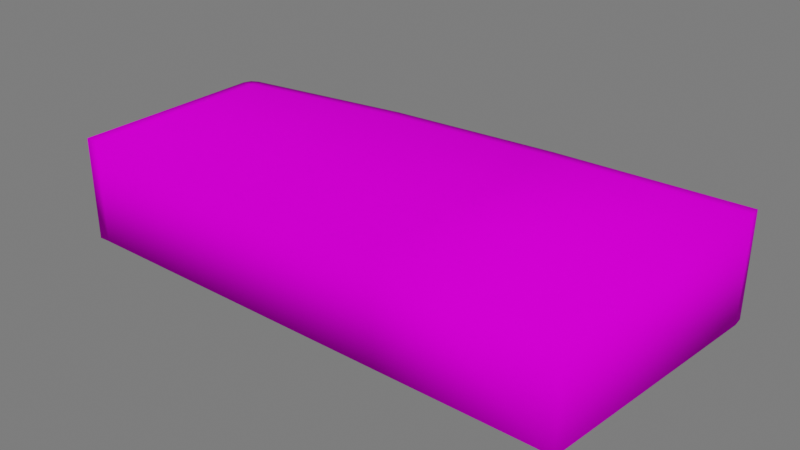 # Source: Bacon_assado.blend  (saved by Blender 3.1.7; exported with 4.5.12 LTS)
import bpy
from mathutils import Matrix  # noqa: F401  (used for matrix-valued properties, if any)

bpy.ops.wm.read_factory_settings(use_empty=True)
scene = bpy.context.scene
scene.name = 'Scene'

# ---- collections
col_collection = bpy.data.collections.new('Collection'); scene.collection.children.link(col_collection)
col_luz__camera = bpy.data.collections.new('Luz, camera'); scene.collection.children.link(col_luz__camera)
col_piso = bpy.data.collections.new('Piso'); scene.collection.children.link(col_piso)

# ---- images (referenced by path relative to the original .blend; pixels are not part of the script)
import os
ASSET_DIR = os.environ.get("B2B_ASSET_DIR", "")  # directory of the original .blend (textures are referenced by path, not embedded)
HERE = os.path.dirname(os.path.abspath(__file__))  # packed textures are extracted next to this script under _unpacked/

def load_image(name, relpath, width, height, colorspace="sRGB"):
    """Load a texture the original file referenced (path relative to the .blend, or extracted next to this script)."""
    p = next((c for c in (os.path.join(HERE, relpath), os.path.join(ASSET_DIR, relpath)) if relpath and os.path.exists(c)), "")
    if p:
        img = bpy.data.images.load(p, check_existing=True)
        img.name = name
    else:  # same state as the original file: an image datablock whose file is absent (Cycles renders it pink)
        img = bpy.data.images.new(name, width, height)
        img.source = "FILE"
        img.filepath = "//" + (relpath or name)
    img.colorspace_settings.name = colorspace
    return img
img_atlas_1_png = load_image('Atlas 1.png', 'Atlas 1.png', 1024, 1024, 'sRGB')

# ---- materials (node trees are filled in below, after node groups)
mat_atlas_2__completo = bpy.data.materials.new('Atlas 2 (Completo)')
mat_atlas_2__completo.use_transparent_shadow = False

# ---- material node trees
mat_atlas_2__completo.use_nodes = True; mat_atlas_2__completo.node_tree.nodes.clear()
_N = mat_atlas_2__completo.node_tree.nodes; _L = mat_atlas_2__completo.node_tree.links
n0 = _N.new('ShaderNodeOutputMaterial'); n0.name = 'Material Output'; n0.location = (300, 300)
n1 = _N.new('ShaderNodeBsdfPrincipled'); n1.name = 'Principled BSDF'; n1.location = (10, 300)
n1.distribution = 'GGX'
n1.subsurface_method = 'RANDOM_WALK_SKIN'
n1.inputs[2].default_value = 0.7915
n1.inputs[3].default_value = 1.45
n1.inputs[13].default_value = 0.01186
n1.inputs[27].default_value = (0.0, 0.0, 0.0, 1.0)
n1.inputs[28].default_value = 1.0
n2 = _N.new('ShaderNodeBump'); n2.name = 'Bump'; n2.location = (-173, -154)
n2.inputs[0].default_value = 0.0
n2.inputs[1].default_value = 1.0
n2.inputs[2].default_value = 1.0
n3 = _N.new('ShaderNodeTexImage'); n3.name = 'Image Texture'; n3.location = (-449, 225)
n3.image = img_atlas_1_png
_L.new(n1.outputs[0], n0.inputs[0])
_L.new(n3.outputs[0], n1.inputs[0])
_L.new(n3.outputs[0], n2.inputs[3])
_L.new(n2.outputs[0], n1.inputs[5])
n0.is_active_output = True

# ---- world
world_world = bpy.data.worlds.new('World'); scene.world = world_world
world_world.use_nodes = True; world_world.node_tree.nodes.clear()
_N = world_world.node_tree.nodes; _L = world_world.node_tree.links
n0 = _N.new('ShaderNodeOutputWorld'); n0.name = 'World Output'; n0.location = (300, 300)
n1 = _N.new('ShaderNodeBackground'); n1.name = 'Background'; n1.location = (10, 300)
n1.inputs[0].default_value = (0.05088, 0.05088, 0.05088, 1.0)
n1.inputs[1].default_value = 3.4
_L.new(n1.outputs[0], n0.inputs[0])
n0.is_active_output = True
world_world.color = (0.05088, 0.05088, 0.05088)
world_world.use_sun_shadow = False
world_world.sun_shadow_jitter_overblur = 0.0

# ---- meshes
me_cube_440 = bpy.data.meshes.new('Cube.440')
me_cube_440.from_pydata([(-2.568, -1.0, -0.5288), (-2.568, -1.0, 0.5288), (-2.568, 1.0, -0.5288), (-2.568, 1.0, 0.5288), (2.568, -1.0, -0.5288), (2.568, -1.0, 0.5288), (2.797, 1.484, -0.5288), (2.797, 1.484, 0.5288), (0.856, 1.408, -0.5288), (-0.856, 1.268, -0.5288), (-0.856, 1.268, 0.5288), (0.856, 1.408, 0.5288), (-0.856, -1.0, -0.5288), (0.856, -1.0, -0.5288), (0.856, -1.0, 0.5288), (-0.856, -1.0, 0.5288), (-2.578, 1.109, 0.5288), (-2.578, 1.109, -0.5288), (-0.8661, 1.377, -0.5288), (0.8459, 1.517, 0.5288), (2.787, 1.593, 0.5288), (2.787, 1.593, -0.5288), (0.8459, 1.517, -0.5288), (-0.8661, 1.377, 0.5288), (-2.686, 0.9946, -0.5288), (-2.686, -1.005, -0.5288), (-2.686, -1.005, 0.5288), (-2.686, 0.9946, 0.5288), (-2.655, 1.068, 0.5288), (-2.655, 1.068, -0.5288)], [], [(1, 3, 27, 26), (9, 2, 17, 18), (6, 7, 5, 4), (12, 15, 1, 0), (8, 6, 4, 13), (10, 3, 1, 15), (7, 11, 14, 5), (11, 10, 15, 14), (2, 9, 12, 0), (9, 8, 13, 12), (4, 5, 14, 13), (13, 14, 15, 12), (10, 11, 19, 23), (7, 6, 21, 20), (22, 19, 20, 21), (17, 16, 23, 18), (18, 23, 19, 22), (8, 9, 18, 22), (11, 7, 20, 19), (3, 10, 23, 16), (16, 17, 29, 28), (6, 8, 22, 21), (25, 26, 27, 24), (24, 27, 28, 29), (2, 0, 25, 24), (17, 2, 24, 29), (0, 1, 26, 25), (3, 16, 28, 27)])
me_cube_440.polygons.foreach_set('use_smooth', [True] * 28)
_uv = me_cube_440.uv_layers.new(name='UVMap')
_uv.uv.foreach_set('vector', [0.957, 0.9492, 0.957, 0.9492, 0.957, 0.9492, 0.957, 0.9492, 0.957, 0.9492, 0.957, 0.9492, 0.957, 0.9492, 0.957, 0.9492, 0.8853, 0.9973, 0.8853, 0.9973, 0.8832, 0.9717, 0.8832, 0.9717, 0.8505, 0.9717, 0.8505, 0.9717, 0.8342, 0.9717, 0.8342, 0.9717, 0.8668, 0.9965, 0.8853, 0.9973, 0.8832, 0.9717, 0.8668, 0.9717, 0.8505, 0.9951, 0.8342, 0.9923, 0.8342, 0.9717, 0.8505, 0.9717, 0.8853, 0.9973, 0.8668, 0.9965, 0.8668, 0.9717, 0.8832, 0.9717, 0.8668, 0.9965, 0.8505, 0.9951, 0.8505, 0.9717, 0.8668, 0.9717, 0.8342, 0.9923, 0.8505, 0.9951, 0.8505, 0.9717, 0.8342, 0.9717, 0.8505, 0.9951, 0.8668, 0.9965, 0.8668, 0.9717, 0.8505, 0.9717, 0.8832, 0.9717, 0.8832, 0.9717, 0.8668, 0.9717, 0.8668, 0.9717, 0.8668, 0.9717, 0.8668, 0.9717, 0.8505, 0.9717, 0.8505, 0.9717, 0.957, 0.9492, 0.957, 0.9492, 0.957, 0.9492, 0.957, 0.9492, 0.957, 0.9492, 0.957, 0.9492, 0.957, 0.9492, 0.957, 0.9492, 0.957, 0.9492, 0.957, 0.9492, 0.957, 0.9492, 0.957, 0.9492, 0.957, 0.9492, 0.957, 0.9492, 0.957, 0.9492, 0.957, 0.9492, 0.957, 0.9492, 0.957, 0.9492, 0.957, 0.9492, 0.957, 0.9492, 0.957, 0.9492, 0.957, 0.9492, 0.957, 0.9492, 0.957, 0.9492, 0.957, 0.9492, 0.957, 0.9492, 0.957, 0.9492, 0.957, 0.9492, 0.957, 0.9492, 0.957, 0.9492, 0.957, 0.9492, 0.957, 0.9492, 0.957, 0.9492, 0.957, 0.9492, 0.957, 0.9492, 0.957, 0.9492, 0.957, 0.9492, 0.957, 0.9492, 0.957, 0.9492, 0.957, 0.9492, 0.957, 0.9492, 0.957, 0.9492, 0.957, 0.9492, 0.957, 0.9492, 0.957, 0.9492, 0.957, 0.9492, 0.957, 0.9492, 0.957, 0.9492, 0.957, 0.9492, 0.957, 0.9492, 0.957, 0.9492, 0.957, 0.9492, 0.957, 0.9492, 0.957, 0.9492, 0.957, 0.9492, 0.957, 0.9492, 0.957, 0.9492, 0.957, 0.9492, 0.957, 0.9492, 0.957, 0.9492, 0.957, 0.9492, 0.957, 0.9492, 0.957, 0.9492, 0.957, 0.9492])
me_cube_440.materials.append(mat_atlas_2__completo)
me_cube_440.update()

# ---- objects
ob_cube_091 = bpy.data.objects.new('Cube.091', me_cube_440)

# ---- transforms, parenting, visibility, modifiers, constraints
ob_cube_091.location = (0.0, 0.0, 0.0)
ob_cube_091.scale = (0.9141, 0.9141, 0.9141)

# ---- collection membership
col_collection.objects.link(ob_cube_091)

# ---- scene / render settings (as saved in the file)
scene.frame_start = 1; scene.frame_end = 20; scene.frame_set(10)
scene.render.engine = 'BLENDER_EEVEE_NEXT'
scene.cycles.sampling_pattern = 'TABULATED_SOBOL'
scene.cycles.use_light_tree = False
scene.view_settings.view_transform = 'Filmic'
bpy.context.view_layer.update()

# ---- added for rendering (the .blend has no active camera and no usable light): camera, sun
cam_auto = bpy.data.cameras.new('AutoCamera')
cam_auto.lens = 50.0
cam_auto.sensor_width = 36.0
cam_auto.clip_end = 1000.0
ob_auto_camera = bpy.data.objects.new('AutoCamera', cam_auto)
scene.collection.objects.link(ob_auto_camera)
ob_auto_camera.location = (5.26019, -5.98239, 4.16743)
ob_auto_camera.rotation_euler = (1.09748, -7.21219e-08, 0.694738)
scene.camera = ob_auto_camera
light_auto_sun = bpy.data.lights.new('AutoSun', 'SUN')
light_auto_sun.energy = 3.0
light_auto_sun.angle = 0.0523599
ob_auto_sun = bpy.data.objects.new('AutoSun', light_auto_sun)
scene.collection.objects.link(ob_auto_sun)
ob_auto_sun.rotation_euler = (0.872665, 0.174533, 0.523599)
bpy.context.view_layer.update()
